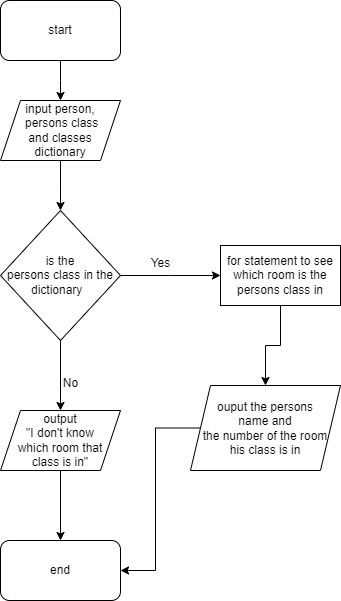

The diagram above was exported from draw.io. Its source (the exported page's mxGraphModel, read from the mxfile embedded in the PNG):
<mxGraphModel dx="1050" dy="566" grid="1" gridSize="10" guides="1" tooltips="1" connect="1" arrows="1" fold="1" page="1" pageScale="1" pageWidth="827" pageHeight="1169" math="0" shadow="0">
  <root>
    <mxCell id="0" />
    <mxCell id="1" parent="0" />
    <mxCell id="jgrgVs4JbpyFxz44XLc4-2" style="edgeStyle=orthogonalEdgeStyle;rounded=0;orthogonalLoop=1;jettySize=auto;html=1;" edge="1" parent="1" source="jgrgVs4JbpyFxz44XLc4-1">
      <mxGeometry relative="1" as="geometry">
        <mxPoint x="100" y="130" as="targetPoint" />
      </mxGeometry>
    </mxCell>
    <mxCell id="jgrgVs4JbpyFxz44XLc4-1" value="start" style="rounded=1;whiteSpace=wrap;html=1;" vertex="1" parent="1">
      <mxGeometry x="40" y="30" width="120" height="60" as="geometry" />
    </mxCell>
    <mxCell id="jgrgVs4JbpyFxz44XLc4-4" style="edgeStyle=orthogonalEdgeStyle;rounded=0;orthogonalLoop=1;jettySize=auto;html=1;" edge="1" parent="1" source="jgrgVs4JbpyFxz44XLc4-3">
      <mxGeometry relative="1" as="geometry">
        <mxPoint x="100" y="240" as="targetPoint" />
      </mxGeometry>
    </mxCell>
    <mxCell id="jgrgVs4JbpyFxz44XLc4-3" value="input person,&lt;br&gt;&amp;nbsp;persons class&lt;br&gt;and classes dictionary" style="shape=parallelogram;perimeter=parallelogramPerimeter;whiteSpace=wrap;html=1;fixedSize=1;" vertex="1" parent="1">
      <mxGeometry x="40" y="130" width="120" height="60" as="geometry" />
    </mxCell>
    <mxCell id="jgrgVs4JbpyFxz44XLc4-10" style="edgeStyle=orthogonalEdgeStyle;rounded=0;orthogonalLoop=1;jettySize=auto;html=1;" edge="1" parent="1" source="jgrgVs4JbpyFxz44XLc4-5">
      <mxGeometry relative="1" as="geometry">
        <mxPoint x="260" y="305" as="targetPoint" />
      </mxGeometry>
    </mxCell>
    <mxCell id="jgrgVs4JbpyFxz44XLc4-5" value="is the &lt;br&gt;persons class in the dictionary&amp;nbsp;&amp;nbsp;" style="rhombus;whiteSpace=wrap;html=1;" vertex="1" parent="1">
      <mxGeometry x="40" y="240" width="120" height="130" as="geometry" />
    </mxCell>
    <mxCell id="jgrgVs4JbpyFxz44XLc4-7" value="No" style="text;html=1;align=center;verticalAlign=middle;resizable=0;points=[];autosize=1;strokeColor=none;fillColor=none;" vertex="1" parent="1">
      <mxGeometry x="90" y="398" width="40" height="30" as="geometry" />
    </mxCell>
    <mxCell id="jgrgVs4JbpyFxz44XLc4-9" value="" style="edgeStyle=orthogonalEdgeStyle;rounded=0;orthogonalLoop=1;jettySize=auto;html=1;" edge="1" parent="1" source="jgrgVs4JbpyFxz44XLc4-5" target="jgrgVs4JbpyFxz44XLc4-8">
      <mxGeometry relative="1" as="geometry">
        <mxPoint x="100" y="480" as="targetPoint" />
        <mxPoint x="100" y="370" as="sourcePoint" />
      </mxGeometry>
    </mxCell>
    <mxCell id="jgrgVs4JbpyFxz44XLc4-17" value="" style="edgeStyle=orthogonalEdgeStyle;rounded=0;orthogonalLoop=1;jettySize=auto;html=1;" edge="1" parent="1" source="jgrgVs4JbpyFxz44XLc4-8" target="jgrgVs4JbpyFxz44XLc4-16">
      <mxGeometry relative="1" as="geometry" />
    </mxCell>
    <mxCell id="jgrgVs4JbpyFxz44XLc4-8" value="output &lt;br&gt;&quot;I don't know&lt;br&gt;which room that&lt;br&gt;class is in&quot;" style="shape=parallelogram;perimeter=parallelogramPerimeter;whiteSpace=wrap;html=1;fixedSize=1;" vertex="1" parent="1">
      <mxGeometry x="40" y="440" width="120" height="60" as="geometry" />
    </mxCell>
    <mxCell id="jgrgVs4JbpyFxz44XLc4-11" value="Yes" style="text;html=1;align=center;verticalAlign=middle;resizable=0;points=[];autosize=1;strokeColor=none;fillColor=none;" vertex="1" parent="1">
      <mxGeometry x="180" y="278" width="40" height="30" as="geometry" />
    </mxCell>
    <mxCell id="jgrgVs4JbpyFxz44XLc4-15" value="" style="edgeStyle=orthogonalEdgeStyle;rounded=0;orthogonalLoop=1;jettySize=auto;html=1;" edge="1" parent="1" source="jgrgVs4JbpyFxz44XLc4-13" target="jgrgVs4JbpyFxz44XLc4-14">
      <mxGeometry relative="1" as="geometry" />
    </mxCell>
    <mxCell id="jgrgVs4JbpyFxz44XLc4-13" value="for statement to see which room is the persons class in" style="rounded=0;whiteSpace=wrap;html=1;" vertex="1" parent="1">
      <mxGeometry x="260" y="275" width="120" height="60" as="geometry" />
    </mxCell>
    <mxCell id="jgrgVs4JbpyFxz44XLc4-18" style="edgeStyle=orthogonalEdgeStyle;rounded=0;orthogonalLoop=1;jettySize=auto;html=1;entryX=1;entryY=0.5;entryDx=0;entryDy=0;" edge="1" parent="1" source="jgrgVs4JbpyFxz44XLc4-14" target="jgrgVs4JbpyFxz44XLc4-16">
      <mxGeometry relative="1" as="geometry" />
    </mxCell>
    <mxCell id="jgrgVs4JbpyFxz44XLc4-14" value="ouput the persons&lt;br&gt;name and &lt;br&gt;the number of the room &lt;br&gt;his class is in" style="shape=parallelogram;perimeter=parallelogramPerimeter;whiteSpace=wrap;html=1;fixedSize=1;rounded=0;" vertex="1" parent="1">
      <mxGeometry x="230" y="415" width="150" height="85" as="geometry" />
    </mxCell>
    <mxCell id="jgrgVs4JbpyFxz44XLc4-16" value="end" style="rounded=1;whiteSpace=wrap;html=1;" vertex="1" parent="1">
      <mxGeometry x="40" y="570" width="120" height="60" as="geometry" />
    </mxCell>
  </root>
</mxGraphModel>